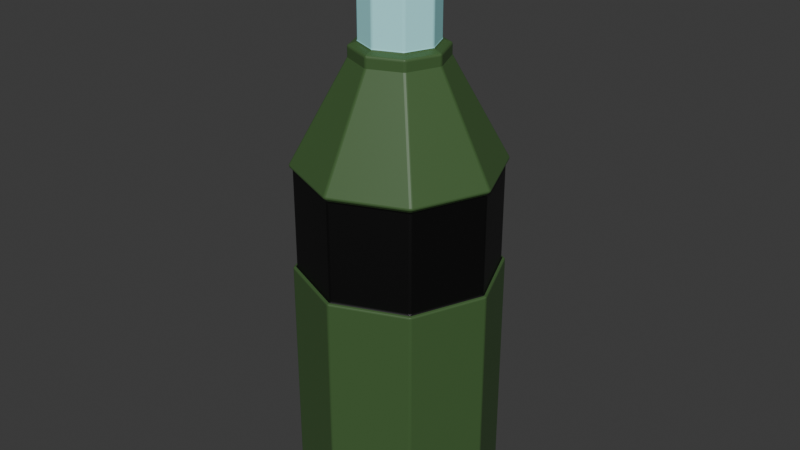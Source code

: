# Source: Beacon_04.blend  (saved by Blender 5.2.45; exported with 4.5.12 LTS)
import bpy
from mathutils import Matrix  # noqa: F401  (used for matrix-valued properties, if any)

bpy.ops.wm.read_factory_settings(use_empty=True)
scene = bpy.context.scene
scene.name = 'Scene'

# ---- materials (node trees are filled in below, after node groups)
mat_material_001 = bpy.data.materials.new('Material.001')
mat_material_002 = bpy.data.materials.new('Material.002')
mat_material_003 = bpy.data.materials.new('Material.003')

# ---- material node trees
mat_material_001.use_nodes = True; mat_material_001.node_tree.nodes.clear()
_N = mat_material_001.node_tree.nodes; _L = mat_material_001.node_tree.links
n0 = _N.new('ShaderNodeBsdfPrincipled'); n0.name = 'Principled BSDF'; n0.location = (-200, 100)
n0.inputs[0].default_value = (0.05626, 0.1233, 0.0381, 1.0)
n0.inputs[10].default_value = 0.005
n1 = _N.new('ShaderNodeOutputMaterial'); n1.name = 'Material Output'; n1.location = (200, 100)
_L.new(n0.outputs[0], n1.inputs[0])
n1.is_active_output = True
mat_material_002.use_nodes = True; mat_material_002.node_tree.nodes.clear()
_N = mat_material_002.node_tree.nodes; _L = mat_material_002.node_tree.links
n0 = _N.new('ShaderNodeBsdfPrincipled'); n0.name = 'Principled BSDF'; n0.location = (-200, 100)
n0.inputs[0].default_value = (0.4422, 0.9727, 1.0, 1.0)
n0.inputs[10].default_value = 0.005
n1 = _N.new('ShaderNodeOutputMaterial'); n1.name = 'Material Output'; n1.location = (200, 100)
_L.new(n0.outputs[0], n1.inputs[0])
n1.is_active_output = True
mat_material_003.use_nodes = True; mat_material_003.node_tree.nodes.clear()
_N = mat_material_003.node_tree.nodes; _L = mat_material_003.node_tree.links
n0 = _N.new('ShaderNodeBsdfPrincipled'); n0.name = 'Principled BSDF'; n0.location = (-200, 100)
n0.inputs[0].default_value = (0.0, 0.0, 0.0, 1.0)
n0.inputs[10].default_value = 0.005
n1 = _N.new('ShaderNodeOutputMaterial'); n1.name = 'Material Output'; n1.location = (200, 100)
_L.new(n0.outputs[0], n1.inputs[0])
n1.is_active_output = True

# ---- world
world_world = bpy.data.worlds.new('World'); scene.world = world_world
world_world.use_nodes = True; world_world.node_tree.nodes.clear()
_N = world_world.node_tree.nodes; _L = world_world.node_tree.links
n0 = _N.new('ShaderNodeOutputWorld'); n0.name = 'World Output'; n0.location = (200, 100)
n1 = _N.new('ShaderNodeBackground'); n1.name = 'Background'; n1.location = (-200, 100)
n1.inputs[0].default_value = (0.05088, 0.05088, 0.05088, 1.0)
_L.new(n1.outputs[0], n0.inputs[0])
n0.is_active_output = True
world_world.color = (0.05088, 0.05088, 0.05088)
world_world.sun_shadow_jitter_overblur = 0.0

# ---- meshes
me_cylinder = bpy.data.meshes.new('Cylinder')
me_cylinder.from_pydata([(3.089e-09, 0.6599, -1.272), (3.089e-09, 0.6359, 0.3329), (0.4666, 0.4666, -1.272), (0.4497, 0.4497, 0.3329), (0.6599, 2.661e-09, -1.272), (0.6359, 2.661e-09, 0.3329), (0.4666, -0.4666, -1.272), (0.4497, -0.4497, 0.3329), (3.089e-09, -0.6599, -1.272), (3.089e-09, -0.6359, 0.3329), (-0.4666, -0.4666, -1.272), (-0.4497, -0.4497, 0.3329), (-0.6599, 2.661e-09, -1.272), (-0.6359, 2.661e-09, 0.3329), (-0.4666, 0.4666, -1.272), (-0.4497, 0.4497, 0.3329), (0.4666, 0.4666, 0.3329), (3.089e-09, 0.6599, 0.3329), (0.6599, 2.661e-09, 0.3329), (0.4666, -0.4666, 0.3329), (3.089e-09, -0.6599, 0.3329), (-0.4666, -0.4666, 0.3329), (-0.6599, 2.661e-09, 0.3329), (-0.4666, 0.4666, 0.3329), (0.4497, 0.4497, 0.9891), (3.089e-09, 0.6359, 0.9891), (0.6359, 2.661e-09, 0.9891), (0.4497, -0.4497, 0.9891), (3.089e-09, -0.6359, 0.9891), (-0.4497, -0.4497, 0.9891), (-0.6359, 2.661e-09, 0.9891), (-0.4497, 0.4497, 0.9891), (0.4677, 0.4677, 1.011), (2.93e-09, 0.6615, 1.011), (0.6615, 2.661e-09, 1.011), (0.4677, -0.4677, 1.011), (2.93e-09, -0.6615, 1.011), (-0.4677, -0.4677, 1.011), (-0.6615, 2.661e-09, 1.011), (-0.4677, 0.4677, 1.011), (0.2127, 0.2127, 1.667), (2.564e-09, 0.3008, 1.667), (0.3008, 6.133e-09, 1.667), (0.2127, -0.2127, 1.667), (2.564e-09, -0.3008, 1.667), (-0.2127, -0.2127, 1.667), (-0.3008, 6.133e-09, 1.667), (-0.2127, 0.2127, 1.667), (0.2127, 0.2127, 1.737), (2.564e-09, 0.3008, 1.737), (0.3008, 6.133e-09, 1.737), (0.2127, -0.2127, 1.737), (2.564e-09, -0.3008, 1.737), (-0.2127, -0.2127, 1.737), (-0.3008, 6.133e-09, 1.737), (-0.2127, 0.2127, 1.737), (0.1723, 0.1723, 1.756), (3.739e-09, 0.2437, 1.756), (0.2437, 6.815e-09, 1.756), (0.1723, -0.1723, 1.756), (3.739e-09, -0.2437, 1.756), (-0.1723, -0.1723, 1.756), (-0.2437, 6.815e-09, 1.756), (-0.1723, 0.1723, 1.756), (0.1723, 0.1723, 2.195), (2.272e-08, 0.2437, 2.195), (0.2437, 6.815e-09, 2.195), (0.1723, -0.1723, 2.195), (2.272e-08, -0.2437, 2.195), (-0.1723, -0.1723, 2.195), (-0.2437, 6.815e-09, 2.195), (-0.1723, 0.1723, 2.195), (0.2127, 0.2127, 2.212), (2.564e-08, 0.3008, 2.212), (0.3008, 6.133e-09, 2.212), (0.2127, -0.2127, 2.212), (2.564e-08, -0.3008, 2.212), (-0.2127, -0.2127, 2.212), (-0.3008, 6.133e-09, 2.212), (-0.2127, 0.2127, 2.212), (0.01841, 0.01841, 2.454), (2.862e-08, 0.02603, 2.454), (0.02603, 9.802e-09, 2.454), (0.01841, -0.01841, 2.454), (2.862e-08, -0.02603, 2.454), (-0.01841, -0.01841, 2.454), (-0.02603, 9.802e-09, 2.454), (-0.01841, 0.01841, 2.454)], [], [(0, 17, 16, 2), (2, 16, 18, 4), (4, 18, 19, 6), (6, 19, 20, 8), (8, 20, 21, 10), (10, 21, 22, 12), (9, 7, 27, 28), (12, 22, 23, 14), (14, 23, 17, 0), (0, 2, 4, 6, 8, 10, 12, 14), (1, 3, 16, 17), (3, 5, 18, 16), (5, 7, 19, 18), (7, 9, 20, 19), (9, 11, 21, 20), (11, 13, 22, 21), (13, 15, 23, 22), (15, 1, 17, 23), (25, 31, 39, 33), (5, 3, 24, 26), (15, 13, 30, 31), (11, 9, 28, 29), (7, 5, 26, 27), (3, 1, 25, 24), (1, 15, 31, 25), (13, 11, 29, 30), (35, 34, 42, 43), (30, 29, 37, 38), (28, 27, 35, 36), (26, 24, 32, 34), (31, 30, 38, 39), (29, 28, 36, 37), (27, 26, 34, 35), (24, 25, 33, 32), (47, 46, 54, 55), (32, 33, 41, 40), (33, 39, 47, 41), (38, 37, 45, 46), (36, 35, 43, 44), (34, 32, 40, 42), (39, 38, 46, 47), (37, 36, 44, 45), (52, 51, 59, 60), (45, 44, 52, 53), (43, 42, 50, 51), (40, 41, 49, 48), (41, 47, 55, 49), (46, 45, 53, 54), (44, 43, 51, 52), (42, 40, 48, 50), (57, 63, 71, 65), (50, 48, 56, 58), (55, 54, 62, 63), (53, 52, 60, 61), (51, 50, 58, 59), (48, 49, 57, 56), (49, 55, 63, 57), (54, 53, 61, 62), (69, 68, 76, 77), (62, 61, 69, 70), (60, 59, 67, 68), (58, 56, 64, 66), (63, 62, 70, 71), (61, 60, 68, 69), (59, 58, 66, 67), (56, 57, 65, 64), (79, 78, 86, 87), (67, 66, 74, 75), (64, 65, 73, 72), (65, 71, 79, 73), (70, 69, 77, 78), (68, 67, 75, 76), (66, 64, 72, 74), (71, 70, 78, 79), (80, 81, 87, 86, 85, 84, 83, 82), (77, 76, 84, 85), (75, 74, 82, 83), (72, 73, 81, 80), (73, 79, 87, 81), (78, 77, 85, 86), (76, 75, 83, 84), (74, 72, 80, 82)])
me_cylinder.polygons.foreach_set('material_index', [0, 0, 0, 0, 0, 0, 2, 0, 0, 0, 0, 0, 0, 0, 0, 0, 0, 0, 0, 2, 2, 2, 2, 2, 2, 2, 0, 0, 0, 0, 0, 0, 0, 0, 0, 0, 0, 0, 0, 0, 0, 0, 0, 0, 0, 0, 0, 0, 0, 0, 1, 0, 0, 0, 0, 0, 0, 0, 0, 1, 1, 1, 1, 1, 1, 1, 0, 0, 0, 0, 0, 0, 0, 0, 0, 0, 0, 0, 0, 0, 0, 0])
_uv = me_cylinder.uv_layers.new(name='UVMap')
_uv.uv.foreach_set('vector', [0.0001971, 0.0001972, 0.5, 0.0001971, 0.5, 0.1251, 0.0001971, 0.1251, 0.0001971, 0.1251, 0.5, 0.1251, 0.5, 0.2501, 0.0001971, 0.2501, 0.0001971, 0.2501, 0.5, 0.2501, 0.5, 0.375, 0.0001972, 0.375, 0.0001972, 0.375, 0.5, 0.375, 0.5, 0.5, 0.0001972, 0.5, 0.0001972, 0.5, 0.5, 0.5, 0.5, 0.625, 0.0001972, 0.625, 0.0001972, 0.625, 0.5, 0.625, 0.5, 0.7499, 0.0001972, 0.7499, 0.6927, 0.2751, 0.7721, 0.354, 0.6741, 0.3928, 0.6512, 0.3713, 0.0001972, 0.7499, 0.5, 0.7499, 0.5, 0.8749, 0.0001972, 0.8749, 0.0001972, 0.8749, 0.5, 0.8749, 0.5, 0.9998, 0.0001972, 0.9998, 0.9401, 0.02318, 0.9401, 0.04287, 0.954, 0.05678, 0.9737, 0.05678, 0.9876, 0.04287, 0.9876, 0.02318, 0.9737, 0.009265, 0.954, 0.009265, 0.8267, 0.2023, 0.8283, 0.2708, 0.8254, 0.272, 0.8237, 0.2011, 0.8283, 0.2708, 0.8771, 0.3171, 0.8759, 0.32, 0.8254, 0.272, 0.8771, 0.3171, 0.944, 0.3162, 0.9451, 0.3191, 0.8759, 0.32, 0.944, 0.3162, 0.9916, 0.2683, 0.9945, 0.2696, 0.9451, 0.3191, 0.9916, 0.2683, 0.9915, 0.2004, 0.9945, 0.1993, 0.9945, 0.2696, 0.9915, 0.2004, 0.9433, 0.1525, 0.9447, 0.1496, 0.9945, 0.1993, 0.9433, 0.1525, 0.8746, 0.1524, 0.8732, 0.1487, 0.9447, 0.1496, 0.8746, 0.1524, 0.8267, 0.2023, 0.8237, 0.2011, 0.8732, 0.1487, 0.8028, 0.1335, 0.7656, 0.09418, 0.7691, 0.09263, 0.805, 0.1294, 0.7737, 0.4651, 0.6968, 0.546, 0.6568, 0.4479, 0.6763, 0.4236, 0.5004, 0.4692, 0.5006, 0.3552, 0.599, 0.3981, 0.6014, 0.4294, 0.58, 0.2752, 0.6927, 0.2751, 0.6512, 0.3713, 0.6188, 0.3736, 0.7721, 0.354, 0.7737, 0.4651, 0.6763, 0.4236, 0.6741, 0.3928, 0.6968, 0.546, 0.5833, 0.5487, 0.6245, 0.4505, 0.6568, 0.4479, 0.5833, 0.5487, 0.5004, 0.4692, 0.6014, 0.4294, 0.6245, 0.4505, 0.5006, 0.3552, 0.58, 0.2752, 0.6188, 0.3736, 0.599, 0.3981, 0.8927, 0.04173, 0.8918, 0.09266, 0.8479, 0.07308, 0.848, 0.05964, 0.7656, 0.04, 0.8028, 0.0001971, 0.8044, 0.003858, 0.7697, 0.04104, 0.859, 0.0004622, 0.8956, 0.04054, 0.8927, 0.04173, 0.8573, 0.004487, 0.8954, 0.09386, 0.8588, 0.1333, 0.8576, 0.1295, 0.8918, 0.09266, 0.7656, 0.09418, 0.7656, 0.04, 0.7697, 0.04104, 0.7691, 0.09263, 0.8028, 0.0001971, 0.859, 0.0004622, 0.8573, 0.004487, 0.8044, 0.003858, 0.8956, 0.04054, 0.8954, 0.09386, 0.8918, 0.09266, 0.8927, 0.04173, 0.8588, 0.1333, 0.8028, 0.1335, 0.805, 0.1294, 0.8576, 0.1295, 0.5004, 0.196, 0.5014, 0.08549, 0.5333, 0.09521, 0.5332, 0.1809, 0.8576, 0.1295, 0.805, 0.1294, 0.8248, 0.08376, 0.8394, 0.08335, 0.805, 0.1294, 0.7691, 0.09263, 0.8151, 0.07395, 0.8248, 0.08376, 0.7697, 0.04104, 0.8044, 0.003858, 0.8234, 0.05013, 0.8153, 0.06026, 0.8573, 0.004487, 0.8927, 0.04173, 0.848, 0.05964, 0.8382, 0.04979, 0.8918, 0.09266, 0.8576, 0.1295, 0.8394, 0.08335, 0.8479, 0.07308, 0.7691, 0.09263, 0.7697, 0.04104, 0.8153, 0.06026, 0.8151, 0.07395, 0.8044, 0.003858, 0.8573, 0.004487, 0.8382, 0.04979, 0.8234, 0.05013, 0.6761, 0.03159, 0.7371, 0.09249, 0.7182, 0.09983, 0.669, 0.0517, 0.5669, 0.003505, 0.6858, 0.0001972, 0.6761, 0.03159, 0.5867, 0.03323, 0.7652, 0.07926, 0.7652, 0.1877, 0.7375, 0.1766, 0.7371, 0.09249, 0.6971, 0.2709, 0.5795, 0.2747, 0.5938, 0.2417, 0.6822, 0.2396, 0.5795, 0.2747, 0.5004, 0.196, 0.5332, 0.1809, 0.5938, 0.2417, 0.5014, 0.08549, 0.5669, 0.003505, 0.5867, 0.03323, 0.5333, 0.09521, 0.6858, 0.0001972, 0.7652, 0.07926, 0.7371, 0.09249, 0.6761, 0.03159, 0.7652, 0.1877, 0.6971, 0.2709, 0.6822, 0.2396, 0.7375, 0.1766, 0.565, 0.775, 0.5004, 0.7085, 0.6189, 0.6639, 0.6238, 0.6637, 0.7375, 0.1766, 0.6822, 0.2396, 0.6749, 0.2182, 0.7196, 0.1672, 0.5332, 0.1809, 0.5333, 0.09521, 0.5555, 0.1031, 0.5566, 0.1719, 0.5867, 0.03323, 0.6761, 0.03159, 0.669, 0.0517, 0.5988, 0.0532, 0.7371, 0.09249, 0.7375, 0.1766, 0.7196, 0.1672, 0.7182, 0.09983, 0.6822, 0.2396, 0.5938, 0.2417, 0.6054, 0.2201, 0.6749, 0.2182, 0.5938, 0.2417, 0.5332, 0.1809, 0.5566, 0.1719, 0.6054, 0.2201, 0.5333, 0.09521, 0.5867, 0.03323, 0.5988, 0.0532, 0.5555, 0.1031, 0.8248, 0.3478, 0.8756, 0.3204, 0.8783, 0.3357, 0.8428, 0.3588, 0.5007, 0.6155, 0.5606, 0.5492, 0.6114, 0.6565, 0.614, 0.6602, 0.6556, 0.5491, 0.7208, 0.6155, 0.6178, 0.6517, 0.6133, 0.6527, 0.7208, 0.7066, 0.659, 0.7743, 0.6249, 0.659, 0.6226, 0.6542, 0.5004, 0.7085, 0.5007, 0.6155, 0.614, 0.6602, 0.6189, 0.6639, 0.5606, 0.5492, 0.6556, 0.5491, 0.6133, 0.6527, 0.6114, 0.6565, 0.7208, 0.6155, 0.7208, 0.7066, 0.6226, 0.6542, 0.6178, 0.6517, 0.659, 0.7743, 0.565, 0.775, 0.6238, 0.6637, 0.6249, 0.659, 0.8632, 0.4352, 0.8374, 0.4011, 0.8841, 0.3868, 0.8871, 0.3912, 0.9207, 0.3327, 0.9511, 0.3648, 0.938, 0.3697, 0.9151, 0.3423, 0.9511, 0.414, 0.9134, 0.4522, 0.907, 0.4363, 0.9368, 0.408, 0.9134, 0.4522, 0.8531, 0.4546, 0.8632, 0.4352, 0.907, 0.4363, 0.8237, 0.4047, 0.8248, 0.3478, 0.8428, 0.3588, 0.8374, 0.4011, 0.8756, 0.3204, 0.9207, 0.3327, 0.9151, 0.3423, 0.8783, 0.3357, 0.9511, 0.3648, 0.9511, 0.414, 0.9368, 0.408, 0.938, 0.3697, 0.8531, 0.4546, 0.8237, 0.4047, 0.8374, 0.4011, 0.8632, 0.4352, 0.8965, 0.3887, 0.8924, 0.3918, 0.8871, 0.3912, 0.8841, 0.3868, 0.885, 0.3816, 0.8893, 0.3789, 0.894, 0.3799, 0.8972, 0.3837, 0.8428, 0.3588, 0.8783, 0.3357, 0.8893, 0.3789, 0.885, 0.3816, 0.9151, 0.3423, 0.938, 0.3697, 0.8972, 0.3837, 0.894, 0.3799, 0.9368, 0.408, 0.907, 0.4363, 0.8924, 0.3918, 0.8965, 0.3887, 0.907, 0.4363, 0.8632, 0.4352, 0.8871, 0.3912, 0.8924, 0.3918, 0.8374, 0.4011, 0.8428, 0.3588, 0.885, 0.3816, 0.8841, 0.3868, 0.8783, 0.3357, 0.9151, 0.3423, 0.894, 0.3799, 0.8893, 0.3789, 0.938, 0.3697, 0.9368, 0.408, 0.8965, 0.3887, 0.8972, 0.3837])
me_cylinder.materials.append(mat_material_001)
me_cylinder.materials.append(mat_material_002)
me_cylinder.materials.append(mat_material_003)
me_cylinder.update()

# ---- objects
ob_cylinder = bpy.data.objects.new('Cylinder', me_cylinder)

# ---- transforms, parenting, visibility, modifiers, constraints
ob_cylinder.location = (0.0, 0.0, 0.7133)
ob_cylinder.scale = (2.489, 2.489, 2.489)
_m = ob_cylinder.modifiers.new('Bevel', 'BEVEL')
_m.width = 0.03
_m.width_pct = 0.03
_m.segments = 3

# ---- collection membership
scene.collection.objects.link(ob_cylinder)

# ---- scene / render settings (as saved in the file)
scene.frame_start = 1; scene.frame_end = 250; scene.frame_set(1)
scene.render.engine = 'BLENDER_EEVEE_NEXT'
scene.render.bake_bias = 0.0
scene.render.bake_samples = 0
scene.render.compositor_device = 'GPU'
scene.eevee.use_volume_custom_range = False
scene.eevee.fast_gi_thickness_near = 0.1
scene.eevee.fast_gi_thickness_far = 0.0
scene.eevee.ray_tracing_options.screen_trace_thickness = 0.1
bpy.context.view_layer.update()

# ---- added for rendering (the .blend has no active camera and no usable light): camera, sun
cam_auto = bpy.data.cameras.new('AutoCamera')
cam_auto.lens = 50.0
cam_auto.sensor_width = 36.0
cam_auto.clip_end = 1000.0
ob_auto_camera = bpy.data.objects.new('AutoCamera', cam_auto)
scene.collection.objects.link(ob_auto_camera)
ob_auto_camera.location = (9.58941, -11.5073, 9.85503)
ob_auto_camera.rotation_euler = (1.09748, -7.21219e-08, 0.694738)
scene.camera = ob_auto_camera
light_auto_sun = bpy.data.lights.new('AutoSun', 'SUN')
light_auto_sun.energy = 3.0
light_auto_sun.angle = 0.0523599
ob_auto_sun = bpy.data.objects.new('AutoSun', light_auto_sun)
scene.collection.objects.link(ob_auto_sun)
ob_auto_sun.rotation_euler = (0.872665, 0.174533, 0.523599)
bpy.context.view_layer.update()
